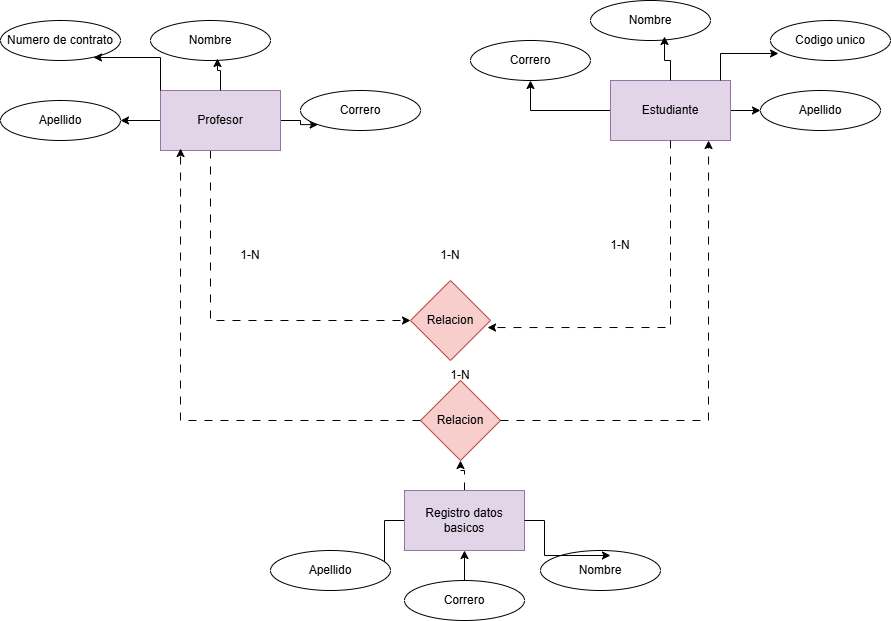

The diagram above was exported from draw.io. Its source (the exported page's mxGraphModel, read from the mxfile embedded in the PNG):
<mxGraphModel dx="880" dy="460" grid="1" gridSize="10" guides="1" tooltips="1" connect="1" arrows="1" fold="1" page="1" pageScale="1" pageWidth="827" pageHeight="1169" math="0" shadow="0">
  <root>
    <mxCell id="0" />
    <mxCell id="1" parent="0" />
    <mxCell id="jfTNRfOmOhpG3eLH9lGU-12" style="edgeStyle=orthogonalEdgeStyle;rounded=0;orthogonalLoop=1;jettySize=auto;html=1;" edge="1" parent="1" source="jfTNRfOmOhpG3eLH9lGU-1" target="jfTNRfOmOhpG3eLH9lGU-4">
      <mxGeometry relative="1" as="geometry" />
    </mxCell>
    <mxCell id="jfTNRfOmOhpG3eLH9lGU-14" style="edgeStyle=orthogonalEdgeStyle;rounded=0;orthogonalLoop=1;jettySize=auto;html=1;entryX=0;entryY=1;entryDx=0;entryDy=0;" edge="1" parent="1" source="jfTNRfOmOhpG3eLH9lGU-1" target="jfTNRfOmOhpG3eLH9lGU-5">
      <mxGeometry relative="1" as="geometry" />
    </mxCell>
    <mxCell id="jfTNRfOmOhpG3eLH9lGU-20" style="edgeStyle=orthogonalEdgeStyle;rounded=0;orthogonalLoop=1;jettySize=auto;html=1;entryX=0;entryY=0.5;entryDx=0;entryDy=0;flowAnimation=1;" edge="1" parent="1" source="jfTNRfOmOhpG3eLH9lGU-1" target="jfTNRfOmOhpG3eLH9lGU-19">
      <mxGeometry relative="1" as="geometry">
        <Array as="points">
          <mxPoint x="220" y="410" />
        </Array>
      </mxGeometry>
    </mxCell>
    <mxCell id="jfTNRfOmOhpG3eLH9lGU-1" value="Profesor" style="rounded=0;whiteSpace=wrap;html=1;fillColor=#e1d5e7;strokeColor=#9673a6;" vertex="1" parent="1">
      <mxGeometry x="170" y="180" width="120" height="60" as="geometry" />
    </mxCell>
    <mxCell id="jfTNRfOmOhpG3eLH9lGU-15" style="edgeStyle=orthogonalEdgeStyle;rounded=0;orthogonalLoop=1;jettySize=auto;html=1;entryX=0.5;entryY=1;entryDx=0;entryDy=0;" edge="1" parent="1" source="jfTNRfOmOhpG3eLH9lGU-2" target="jfTNRfOmOhpG3eLH9lGU-7">
      <mxGeometry relative="1" as="geometry" />
    </mxCell>
    <mxCell id="jfTNRfOmOhpG3eLH9lGU-17" style="edgeStyle=orthogonalEdgeStyle;rounded=0;orthogonalLoop=1;jettySize=auto;html=1;" edge="1" parent="1" source="jfTNRfOmOhpG3eLH9lGU-2" target="jfTNRfOmOhpG3eLH9lGU-8">
      <mxGeometry relative="1" as="geometry" />
    </mxCell>
    <mxCell id="jfTNRfOmOhpG3eLH9lGU-2" value="Estudiante" style="rounded=0;whiteSpace=wrap;html=1;fillColor=#e1d5e7;strokeColor=#9673a6;" vertex="1" parent="1">
      <mxGeometry x="620" y="170" width="120" height="60" as="geometry" />
    </mxCell>
    <mxCell id="jfTNRfOmOhpG3eLH9lGU-3" value="Nombre" style="ellipse;whiteSpace=wrap;html=1;" vertex="1" parent="1">
      <mxGeometry x="160" y="110" width="120" height="40" as="geometry" />
    </mxCell>
    <mxCell id="jfTNRfOmOhpG3eLH9lGU-4" value="Apellido" style="ellipse;whiteSpace=wrap;html=1;" vertex="1" parent="1">
      <mxGeometry x="10" y="190" width="120" height="40" as="geometry" />
    </mxCell>
    <mxCell id="jfTNRfOmOhpG3eLH9lGU-5" value="Correro" style="ellipse;whiteSpace=wrap;html=1;" vertex="1" parent="1">
      <mxGeometry x="310" y="180" width="120" height="40" as="geometry" />
    </mxCell>
    <mxCell id="jfTNRfOmOhpG3eLH9lGU-6" value="Nombre" style="ellipse;whiteSpace=wrap;html=1;" vertex="1" parent="1">
      <mxGeometry x="600" y="90" width="120" height="40" as="geometry" />
    </mxCell>
    <mxCell id="jfTNRfOmOhpG3eLH9lGU-7" value="Correro" style="ellipse;whiteSpace=wrap;html=1;" vertex="1" parent="1">
      <mxGeometry x="480" y="130" width="120" height="40" as="geometry" />
    </mxCell>
    <mxCell id="jfTNRfOmOhpG3eLH9lGU-8" value="Apellido" style="ellipse;whiteSpace=wrap;html=1;" vertex="1" parent="1">
      <mxGeometry x="770" y="180" width="120" height="40" as="geometry" />
    </mxCell>
    <mxCell id="jfTNRfOmOhpG3eLH9lGU-9" value="Numero de contrato" style="ellipse;whiteSpace=wrap;html=1;" vertex="1" parent="1">
      <mxGeometry x="10" y="110" width="120" height="40" as="geometry" />
    </mxCell>
    <mxCell id="jfTNRfOmOhpG3eLH9lGU-10" value="Codigo unico" style="ellipse;whiteSpace=wrap;html=1;" vertex="1" parent="1">
      <mxGeometry x="780" y="110" width="120" height="40" as="geometry" />
    </mxCell>
    <mxCell id="jfTNRfOmOhpG3eLH9lGU-11" style="edgeStyle=orthogonalEdgeStyle;rounded=0;orthogonalLoop=1;jettySize=auto;html=1;entryX=0.558;entryY=0.95;entryDx=0;entryDy=0;entryPerimeter=0;" edge="1" parent="1" source="jfTNRfOmOhpG3eLH9lGU-1" target="jfTNRfOmOhpG3eLH9lGU-3">
      <mxGeometry relative="1" as="geometry" />
    </mxCell>
    <mxCell id="jfTNRfOmOhpG3eLH9lGU-13" style="edgeStyle=orthogonalEdgeStyle;rounded=0;orthogonalLoop=1;jettySize=auto;html=1;entryX=0.775;entryY=0.925;entryDx=0;entryDy=0;entryPerimeter=0;" edge="1" parent="1" source="jfTNRfOmOhpG3eLH9lGU-1" target="jfTNRfOmOhpG3eLH9lGU-9">
      <mxGeometry relative="1" as="geometry">
        <Array as="points">
          <mxPoint x="170" y="147" />
        </Array>
      </mxGeometry>
    </mxCell>
    <mxCell id="jfTNRfOmOhpG3eLH9lGU-16" style="edgeStyle=orthogonalEdgeStyle;rounded=0;orthogonalLoop=1;jettySize=auto;html=1;entryX=0.617;entryY=0.9;entryDx=0;entryDy=0;entryPerimeter=0;" edge="1" parent="1" source="jfTNRfOmOhpG3eLH9lGU-2" target="jfTNRfOmOhpG3eLH9lGU-6">
      <mxGeometry relative="1" as="geometry" />
    </mxCell>
    <mxCell id="jfTNRfOmOhpG3eLH9lGU-18" style="edgeStyle=orthogonalEdgeStyle;rounded=0;orthogonalLoop=1;jettySize=auto;html=1;entryX=0.067;entryY=0.825;entryDx=0;entryDy=0;entryPerimeter=0;" edge="1" parent="1" source="jfTNRfOmOhpG3eLH9lGU-2" target="jfTNRfOmOhpG3eLH9lGU-10">
      <mxGeometry relative="1" as="geometry">
        <Array as="points">
          <mxPoint x="730" y="143" />
        </Array>
      </mxGeometry>
    </mxCell>
    <mxCell id="jfTNRfOmOhpG3eLH9lGU-19" value="Relacion" style="rhombus;whiteSpace=wrap;html=1;fillColor=#f8cecc;strokeColor=#b85450;" vertex="1" parent="1">
      <mxGeometry x="420" y="370" width="80" height="80" as="geometry" />
    </mxCell>
    <mxCell id="jfTNRfOmOhpG3eLH9lGU-21" style="edgeStyle=orthogonalEdgeStyle;rounded=0;orthogonalLoop=1;jettySize=auto;html=1;entryX=0.963;entryY=0.588;entryDx=0;entryDy=0;entryPerimeter=0;flowAnimation=1;" edge="1" parent="1" source="jfTNRfOmOhpG3eLH9lGU-2" target="jfTNRfOmOhpG3eLH9lGU-19">
      <mxGeometry relative="1" as="geometry">
        <Array as="points">
          <mxPoint x="680" y="417" />
        </Array>
      </mxGeometry>
    </mxCell>
    <mxCell id="jfTNRfOmOhpG3eLH9lGU-22" value="1-N" style="text;html=1;align=center;verticalAlign=middle;whiteSpace=wrap;rounded=0;" vertex="1" parent="1">
      <mxGeometry x="430" y="330" width="60" height="30" as="geometry" />
    </mxCell>
    <mxCell id="jfTNRfOmOhpG3eLH9lGU-23" value="1-N" style="text;html=1;align=center;verticalAlign=middle;whiteSpace=wrap;rounded=0;" vertex="1" parent="1">
      <mxGeometry x="600" y="320" width="60" height="30" as="geometry" />
    </mxCell>
    <mxCell id="jfTNRfOmOhpG3eLH9lGU-24" value="1-N" style="text;html=1;align=center;verticalAlign=middle;whiteSpace=wrap;rounded=0;" vertex="1" parent="1">
      <mxGeometry x="230" y="330" width="60" height="30" as="geometry" />
    </mxCell>
    <mxCell id="jfTNRfOmOhpG3eLH9lGU-30" style="edgeStyle=orthogonalEdgeStyle;rounded=0;orthogonalLoop=1;jettySize=auto;html=1;entryX=0.5;entryY=1;entryDx=0;entryDy=0;flowAnimation=1;" edge="1" parent="1" source="jfTNRfOmOhpG3eLH9lGU-25" target="jfTNRfOmOhpG3eLH9lGU-29">
      <mxGeometry relative="1" as="geometry" />
    </mxCell>
    <mxCell id="jfTNRfOmOhpG3eLH9lGU-37" style="edgeStyle=orthogonalEdgeStyle;rounded=0;orthogonalLoop=1;jettySize=auto;html=1;" edge="1" parent="1" source="jfTNRfOmOhpG3eLH9lGU-25" target="jfTNRfOmOhpG3eLH9lGU-27">
      <mxGeometry relative="1" as="geometry" />
    </mxCell>
    <mxCell id="jfTNRfOmOhpG3eLH9lGU-25" value="Registro datos basicos" style="rounded=0;whiteSpace=wrap;html=1;fillColor=#e1d5e7;strokeColor=#9673a6;" vertex="1" parent="1">
      <mxGeometry x="414" y="580" width="120" height="60" as="geometry" />
    </mxCell>
    <mxCell id="jfTNRfOmOhpG3eLH9lGU-36" style="edgeStyle=orthogonalEdgeStyle;rounded=0;orthogonalLoop=1;jettySize=auto;html=1;entryX=0.5;entryY=1;entryDx=0;entryDy=0;" edge="1" parent="1" source="jfTNRfOmOhpG3eLH9lGU-26" target="jfTNRfOmOhpG3eLH9lGU-25">
      <mxGeometry relative="1" as="geometry" />
    </mxCell>
    <mxCell id="jfTNRfOmOhpG3eLH9lGU-26" value="Correro" style="ellipse;whiteSpace=wrap;html=1;" vertex="1" parent="1">
      <mxGeometry x="414" y="670" width="120" height="40" as="geometry" />
    </mxCell>
    <mxCell id="jfTNRfOmOhpG3eLH9lGU-27" value="Apellido" style="ellipse;whiteSpace=wrap;html=1;" vertex="1" parent="1">
      <mxGeometry x="280" y="640" width="120" height="40" as="geometry" />
    </mxCell>
    <mxCell id="jfTNRfOmOhpG3eLH9lGU-28" value="Nombre" style="ellipse;whiteSpace=wrap;html=1;" vertex="1" parent="1">
      <mxGeometry x="550" y="640" width="120" height="40" as="geometry" />
    </mxCell>
    <mxCell id="jfTNRfOmOhpG3eLH9lGU-29" value="Relacion" style="rhombus;whiteSpace=wrap;html=1;fillColor=#f8cecc;strokeColor=#b85450;" vertex="1" parent="1">
      <mxGeometry x="430" y="470" width="80" height="80" as="geometry" />
    </mxCell>
    <mxCell id="jfTNRfOmOhpG3eLH9lGU-32" style="edgeStyle=orthogonalEdgeStyle;rounded=0;orthogonalLoop=1;jettySize=auto;html=1;entryX=0.167;entryY=0.967;entryDx=0;entryDy=0;entryPerimeter=0;flowAnimation=1;" edge="1" parent="1" source="jfTNRfOmOhpG3eLH9lGU-29" target="jfTNRfOmOhpG3eLH9lGU-1">
      <mxGeometry relative="1" as="geometry" />
    </mxCell>
    <mxCell id="jfTNRfOmOhpG3eLH9lGU-33" style="edgeStyle=orthogonalEdgeStyle;rounded=0;orthogonalLoop=1;jettySize=auto;html=1;entryX=0.817;entryY=1;entryDx=0;entryDy=0;entryPerimeter=0;flowAnimation=1;" edge="1" parent="1" source="jfTNRfOmOhpG3eLH9lGU-29" target="jfTNRfOmOhpG3eLH9lGU-2">
      <mxGeometry relative="1" as="geometry" />
    </mxCell>
    <mxCell id="jfTNRfOmOhpG3eLH9lGU-34" value="1-N" style="text;html=1;align=center;verticalAlign=middle;whiteSpace=wrap;rounded=0;" vertex="1" parent="1">
      <mxGeometry x="440" y="450" width="60" height="30" as="geometry" />
    </mxCell>
    <mxCell id="jfTNRfOmOhpG3eLH9lGU-35" style="edgeStyle=orthogonalEdgeStyle;rounded=0;orthogonalLoop=1;jettySize=auto;html=1;entryX=0.583;entryY=0.125;entryDx=0;entryDy=0;entryPerimeter=0;" edge="1" parent="1" source="jfTNRfOmOhpG3eLH9lGU-25" target="jfTNRfOmOhpG3eLH9lGU-28">
      <mxGeometry relative="1" as="geometry" />
    </mxCell>
  </root>
</mxGraphModel>